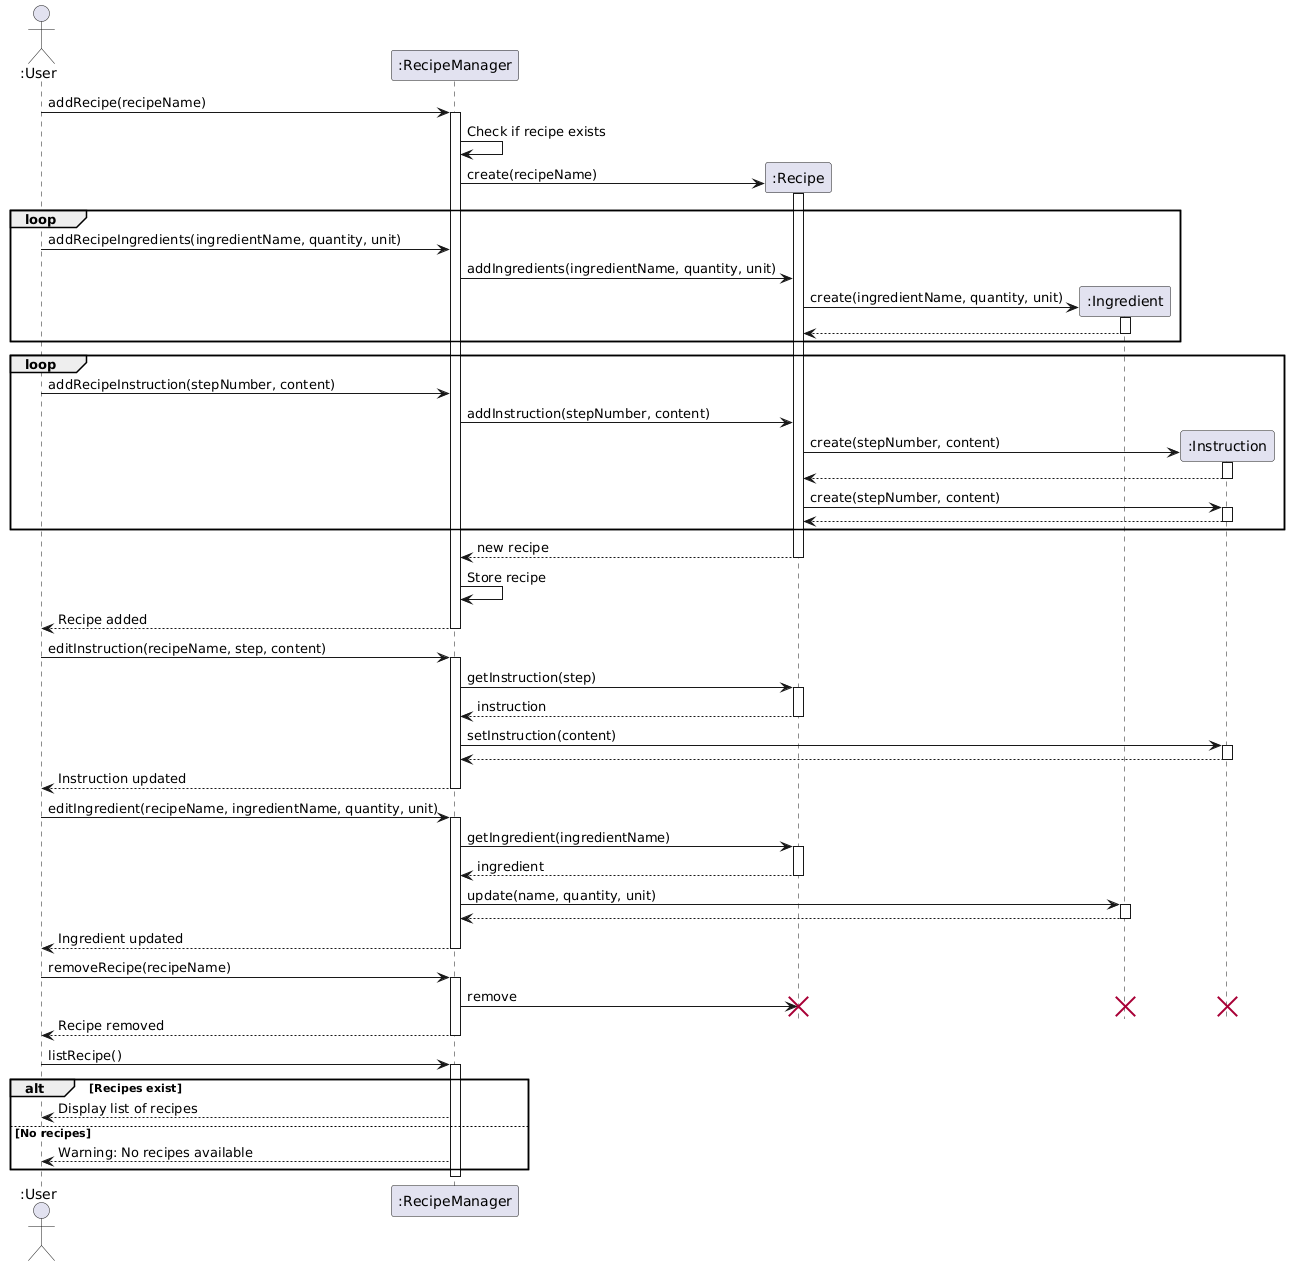

The diagram above was rendered by PlantUML. Its source (embedded in the PNG):
@startuml
actor ":User"
participant ":RecipeManager"
participant ":Recipe"
participant ":Ingredient"
participant ":Instruction"

":User" -> ":RecipeManager": addRecipe(recipeName)
activate ":RecipeManager"
":RecipeManager" -> ":RecipeManager": Check if recipe exists
create ":Recipe"
":RecipeManager" -> ":Recipe": create(recipeName)
activate ":Recipe"
loop
  ":User" -> ":RecipeManager": addRecipeIngredients(ingredientName, quantity, unit)
  ":RecipeManager" -> ":Recipe": addIngredients(ingredientName, quantity, unit)
  create ":Ingredient"
  ":Recipe" -> ":Ingredient": create(ingredientName, quantity, unit)
  activate ":Ingredient"
  ":Ingredient" --> ":Recipe"
  deactivate ":Ingredient"
end
loop
  ":User" -> ":RecipeManager": addRecipeInstruction(stepNumber, content)
  ":RecipeManager" -> ":Recipe": addInstruction(stepNumber, content)
  create ":Instruction"
  ":Recipe" -> ":Instruction": create(stepNumber, content)
  activate ":Instruction"
  ":Instruction" --> ":Recipe"
  deactivate ":Instruction"
  ":Recipe" -> ":Instruction": create(stepNumber, content)
  activate ":Instruction"
  ":Instruction" --> ":Recipe"
  deactivate ":Instruction"
end
":Recipe" --> ":RecipeManager": new recipe
deactivate ":Recipe"
":RecipeManager" -> ":RecipeManager": Store recipe
":RecipeManager" --> ":User": Recipe added
deactivate ":RecipeManager"

":User" -> ":RecipeManager": editInstruction(recipeName, step, content)
activate ":RecipeManager"
":RecipeManager" -> ":Recipe": getInstruction(step)
activate ":Recipe"

":Recipe" --> ":RecipeManager": instruction
deactivate ":Recipe"
":RecipeManager" -> ":Instruction": setInstruction(content)
activate ":Instruction"
":Instruction" --> ":RecipeManager"
deactivate ":Instruction"
":RecipeManager" --> ":User": Instruction updated
deactivate ":RecipeManager"

":User" -> ":RecipeManager": editIngredient(recipeName, ingredientName, quantity, unit)
activate ":RecipeManager"
":RecipeManager" -> ":Recipe": getIngredient(ingredientName)
activate ":Recipe"

":Recipe" --> ":RecipeManager": ingredient
deactivate ":Recipe"
":RecipeManager" -> ":Ingredient": update(name, quantity, unit)
activate ":Ingredient"
":Ingredient" --> ":RecipeManager"
deactivate ":Ingredient"
":RecipeManager" --> ":User": Ingredient updated
deactivate ":RecipeManager"

":User" -> ":RecipeManager": removeRecipe(recipeName)
activate ":RecipeManager"
":RecipeManager" -> ":Recipe": remove
destroy ":Ingredient"
destroy ":Instruction"
destroy ":Recipe"
":RecipeManager" --> ":User": Recipe removed
deactivate ":RecipeManager"

":User" -> ":RecipeManager": listRecipe()
activate ":RecipeManager"
alt Recipes exist
    ":RecipeManager" --> ":User": Display list of recipes
else No recipes
    ":RecipeManager" --> ":User": Warning: No recipes available
end
deactivate ":RecipeManager"
@enduml